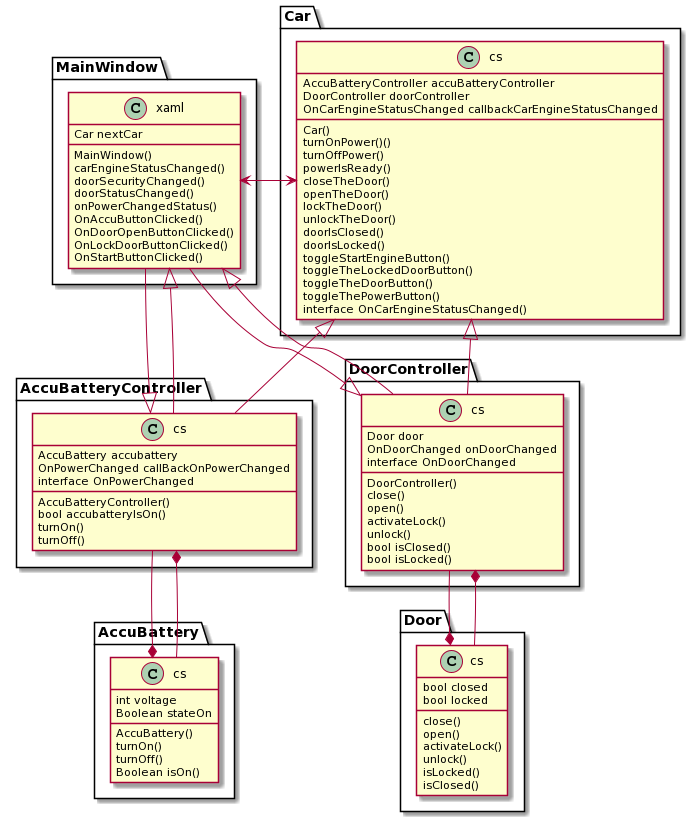

The diagram above was rendered by PlantUML. Its source (embedded in the PNG):
@startuml
MainWindow.xaml <|-- AccuBatteryController.cs
MainWindow.xaml <|-- DoorController.cs
MainWindow.xaml <-- Car.cs
AccuBatteryController.cs <|-- MainWindow.xaml
DoorController.cs <|-- MainWindow.xaml
Car.cs <-- MainWindow.xaml

AccuBatteryController.cs *-- AccuBattery.cs
DoorController.cs *-- Door.cs
AccuBattery.cs *-- AccuBatteryController.cs
Door.cs *-- DoorController.cs

Car.cs <|-- AccuBatteryController.cs
Car.cs <|-- DoorController.cs

MainWindow.xaml : Car nextCar
MainWindow.xaml : MainWindow()
MainWindow.xaml : carEngineStatusChanged()
MainWindow.xaml : doorSecurityChanged()
MainWindow.xaml : doorStatusChanged()
MainWindow.xaml : onPowerChangedStatus()
MainWindow.xaml : OnAccuButtonClicked()
MainWindow.xaml : OnDoorOpenButtonClicked()
MainWindow.xaml : OnLockDoorButtonClicked()
MainWindow.xaml : OnStartButtonClicked()

AccuBattery.cs : int voltage
AccuBattery.cs : Boolean stateOn
AccuBattery.cs : AccuBattery()
AccuBattery.cs : turnOn()
AccuBattery.cs : turnOff()
AccuBattery.cs : Boolean isOn()

Door.cs : bool closed
Door.cs : bool locked
Door.cs : close()
Door.cs : open()
Door.cs : activateLock()
Door.cs : unlock()
Door.cs : isLocked()
Door.cs : isClosed()

AccuBatteryController.cs : AccuBattery accubattery
AccuBatteryController.cs : OnPowerChanged callBackOnPowerChanged
AccuBatteryController.cs : AccuBatteryController()
AccuBatteryController.cs : bool accubatteryIsOn()
AccuBatteryController.cs : turnOn()
AccuBatteryController.cs : turnOff()
AccuBatteryController.cs : interface OnPowerChanged

DoorController.cs : Door door
DoorController.cs : OnDoorChanged onDoorChanged
DoorController.cs : DoorController()
DoorController.cs : close()
DoorController.cs : open()
DoorController.cs : activateLock()
DoorController.cs : unlock()
DoorController.cs : bool isClosed()
DoorController.cs : bool isLocked()
DoorController.cs : interface OnDoorChanged

Car.cs : AccuBatteryController accuBatteryController
Car.cs : DoorController doorController
Car.cs : OnCarEngineStatusChanged callbackCarEngineStatusChanged
Car.cs : Car()
Car.cs : turnOnPower()()
Car.cs : turnOffPower()
Car.cs : powerIsReady()
Car.cs : closeTheDoor()
Car.cs : openTheDoor()
Car.cs : lockTheDoor()
Car.cs : unlockTheDoor()
Car.cs : doorIsClosed()
Car.cs : doorIsLocked()
Car.cs : toggleStartEngineButton()
Car.cs : toggleTheLockedDoorButton()
Car.cs : toggleTheDoorButton()
Car.cs : toggleThePowerButton()
Car.cs : interface OnCarEngineStatusChanged()
@enduml